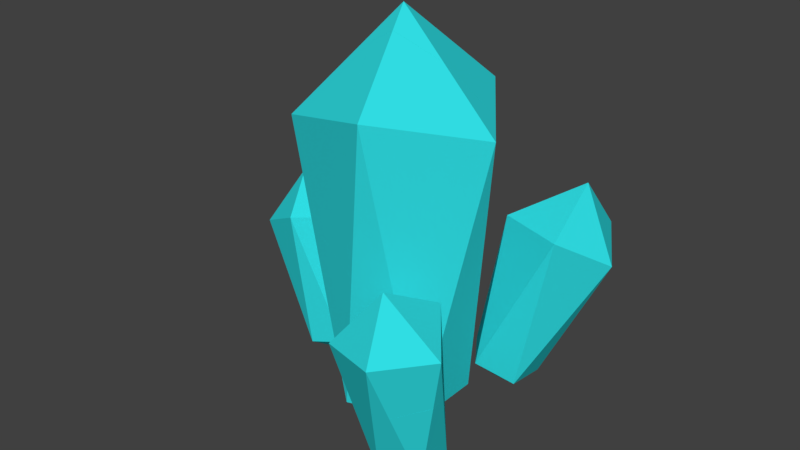 # Source: EnergyShattered.blend  (saved by Blender 2.79.0; exported with 4.5.12 LTS)
import bpy
from mathutils import Matrix  # noqa: F401  (used for matrix-valued properties, if any)

bpy.ops.wm.read_factory_settings(use_empty=True)
scene = bpy.context.scene
scene.name = 'Scene'

# ---- collections
col_collection_1 = bpy.data.collections.new('Collection 1'); scene.collection.children.link(col_collection_1)

# ---- materials (node trees are filled in below, after node groups)
mat_energy = bpy.data.materials.new('Energy')
mat_energy.alpha_threshold = 0.0
mat_energy.use_transparent_shadow = False
mat_energy.diffuse_color = (0.03095, 0.7547, 0.8, 1.0)
mat_energy.roughness = 0.5

# ---- material node trees

# ---- world
world_world = bpy.data.worlds.new('World'); scene.world = world_world
world_world.color = (0.05088, 0.05088, 0.05088)
world_world.use_sun_shadow = False
world_world.sun_shadow_jitter_overblur = 0.0
world_world.cycles.sampling_method = 'MANUAL'

# ---- meshes
me_icosphere_024 = bpy.data.meshes.new('Icosphere.024')
me_icosphere_024.from_pydata([(-0.1623, 0.08089, 0.3965), (0.2458, 5.364e-06, 0.2252), (0.06726, 0.3194, 0.1465), (-0.2378, 0.2157, -0.05985), (-0.3014, -0.1415, 0.02426), (-0.02749, -0.2626, 0.2624), (0.1522, 0.2007, -0.2671), (0.2419, 0.161, -0.221), (-0.1038, 0.08029, -0.3537), (-0.04249, 0.1526, -0.3413), (-0.08802, -0.2196, -0.2895), (-0.1317, -0.1343, -0.3245), (0.1855, -0.266, -0.1633), (0.08181, -0.2927, -0.2026), (0.3334, -0.01396, -0.1483), (0.3199, -0.1125, -0.1351)], [], [(2, 3, 0), (3, 4, 0), (1, 2, 0), (9, 3, 2, 6), (7, 2, 1, 14), (5, 1, 0), (4, 5, 0), (11, 4, 3, 8), (13, 5, 4, 10), (15, 1, 5, 12), (7, 6, 2), (11, 10, 4), (13, 12, 5), (15, 14, 1), (9, 8, 3), (14, 15, 12, 13, 10, 11, 8, 9, 6, 7)])
me_icosphere_024.materials.append(mat_energy)
me_icosphere_024.use_remesh_preserve_volume = False
me_icosphere_024.use_remesh_preserve_attributes = False
me_icosphere_024.use_mirror_vertex_groups = False
me_icosphere_024.update()
me_icosphere_023 = bpy.data.meshes.new('Icosphere.023')
me_icosphere_023.from_pydata([(-0.1415, 0.002394, 0.6244), (0.3568, 0.002394, 0.2971), (0.06011, 0.3999, 0.3027), (-0.3701, 0.2481, 0.08122), (-0.3801, -0.2433, 0.1275), (0.05014, -0.3951, 0.3489), (0.09298, 0.3218, -0.4159), (0.2663, 0.2618, -0.4032), (-0.2242, 0.1307, -0.4436), (-0.1321, 0.2542, -0.4345), (-0.1233, -0.2498, -0.4416), (-0.2218, -0.1199, -0.4473), (0.27, -0.252, -0.4108), (0.09017, -0.3138, -0.4258), (0.3904, 0.09378, -0.3961), (0.3905, -0.08936, -0.3989)], [], [(2, 3, 0), (3, 4, 0), (1, 2, 0), (9, 3, 2, 6), (7, 2, 1, 14), (5, 1, 0), (4, 5, 0), (11, 4, 3, 8), (13, 5, 4, 10), (15, 1, 5, 12), (7, 6, 2), (11, 10, 4), (13, 12, 5), (15, 14, 1), (9, 8, 3), (14, 15, 12, 13, 10, 11, 8, 9, 6, 7)])
me_icosphere_023.materials.append(mat_energy)
me_icosphere_023.use_remesh_preserve_volume = False
me_icosphere_023.use_remesh_preserve_attributes = False
me_icosphere_023.use_mirror_vertex_groups = False
me_icosphere_023.update()
me_icosphere_022 = bpy.data.meshes.new('Icosphere.022')
me_icosphere_022.from_pydata([(0.01691, -0.1333, 0.5581), (0.4531, -0.008572, 0.07905), (0.1319, 0.3919, 0.2735), (-0.3896, 0.2482, 0.124), (-0.3791, -0.292, 0.04437), (0.1471, -0.4745, 0.1131), (0.02136, 0.4556, -0.2201), (0.1422, 0.422, -0.2552), (-0.3875, 0.2574, -0.1808), (-0.3382, 0.3262, -0.1742), (-0.3209, -0.2067, -0.3134), (-0.3795, -0.1356, -0.2825), (0.154, -0.2335, -0.4243), (0.02526, -0.286, -0.4095), (0.347, 0.1655, -0.3653), (0.3485, 0.0417, -0.3971)], [], [(2, 3, 0), (3, 4, 0), (1, 2, 0), (9, 3, 2, 6), (7, 2, 1, 14), (5, 1, 0), (4, 5, 0), (11, 4, 3, 8), (13, 5, 4, 10), (15, 1, 5, 12), (7, 6, 2), (11, 10, 4), (13, 12, 5), (15, 14, 1), (9, 8, 3), (10, 11, 8, 9, 6, 7, 14, 15, 12, 13)])
me_icosphere_022.materials.append(mat_energy)
me_icosphere_022.use_remesh_preserve_volume = False
me_icosphere_022.use_remesh_preserve_attributes = False
me_icosphere_022.use_mirror_vertex_groups = False
me_icosphere_022.update()
me_icosphere_021 = bpy.data.meshes.new('Icosphere.021')
me_icosphere_021.from_pydata([(0.2238, 0.08911, 0.6749), (0.5594, 0.008841, 0.02413), (0.2441, 0.5191, 0.1497), (-0.3532, 0.336, 0.197), (-0.3357, -0.2596, 0.3267), (0.2616, -0.4488, 0.3251), (-0.06273, 0.3724, -0.4398), (0.1021, 0.3306, -0.4323), (-0.5175, 0.1108, -0.4369), (-0.4074, 0.264, -0.4432), (-0.4041, -0.3575, -0.4041), (-0.5205, -0.1943, -0.4178), (0.09395, -0.4052, -0.3863), (-0.09408, -0.4531, -0.3889), (0.3445, 0.01905, -0.4055), (0.3406, -0.1076, -0.3977)], [], [(2, 3, 0), (3, 4, 0), (1, 2, 0), (9, 3, 2, 6), (7, 2, 1, 14), (5, 1, 0), (4, 5, 0), (11, 4, 3, 8), (13, 5, 4, 10), (15, 1, 5, 12), (7, 6, 2), (11, 10, 4), (13, 12, 5), (15, 14, 1), (9, 8, 3), (6, 7, 14, 15, 12, 13, 10, 11, 8, 9)])
me_icosphere_021.materials.append(mat_energy)
me_icosphere_021.use_remesh_preserve_volume = False
me_icosphere_021.use_remesh_preserve_attributes = False
me_icosphere_021.use_mirror_vertex_groups = False
me_icosphere_021.update()
me_icosphere_020 = bpy.data.meshes.new('Icosphere.020')
me_icosphere_020.from_pydata([(-0.5399, -0.273, -0.3658), (0.5316, 0.131, 0.3427), (-0.1427, -0.429, 0.2225), (0.1875, -0.3171, 0.1934), (0.4094, 0.03268, -0.3939), (-0.2382, -0.3665, -0.3654), (0.227, -0.2131, -0.3793), (0.5431, 0.2657, 0.4126), (0.4077, 0.2378, -0.4039), (-0.5495, -0.2725, -0.3211), (-0.3995, -0.3555, 0.3321), (-0.5541, -0.2532, -0.3666), (-0.3102, 0.3318, -0.3987), (-0.01549, 0.3497, 0.6098)], [], [(11, 0, 9), (5, 6, 3, 2), (4, 1, 3, 6), (4, 8, 7, 1), (5, 0, 11, 12, 8, 4, 6), (5, 2, 10, 9, 0), (13, 10, 2, 3, 1, 7), (7, 8, 12, 13), (13, 12, 11, 9, 10)])
me_icosphere_020.materials.append(mat_energy)
me_icosphere_020.use_remesh_preserve_volume = False
me_icosphere_020.use_remesh_preserve_attributes = False
me_icosphere_020.use_mirror_vertex_groups = False
me_icosphere_020.update()
me_icosphere_019 = bpy.data.meshes.new('Icosphere.019')
me_icosphere_019.from_pydata([(0.3519, -0.1815, -0.006525), (0.04702, 0.261, 0.3161), (-0.03347, 0.3341, -0.07799), (-0.2177, -0.225, 0.1246), (0.3501, -0.18, -0.01744), (-0.02173, 0.3033, -0.2419), (0.3509, -0.1941, -0.01304), (0.1897, -0.2862, -0.01916), (-0.2945, -0.2296, -0.1383), (-0.09099, 0.3224, -0.2623)], [], [(6, 4, 0), (5, 9, 2), (5, 2, 1, 0, 4), (8, 3, 1, 2, 9), (3, 8, 7), (3, 7, 6, 0, 1), (8, 9, 5, 4, 6, 7)])
me_icosphere_019.materials.append(mat_energy)
me_icosphere_019.use_remesh_preserve_volume = False
me_icosphere_019.use_remesh_preserve_attributes = False
me_icosphere_019.use_mirror_vertex_groups = False
me_icosphere_019.update()
me_icosphere_018 = bpy.data.meshes.new('Icosphere.018')
me_icosphere_018.from_pydata([(-0.2866, -0.2986, 0.1064), (-0.1363, -0.4677, -0.02615), (-0.308, 0.2776, 0.4243), (0.567, 0.1461, 0.1154), (-0.1221, -0.4684, -0.09215), (-0.0407, -0.4951, -0.06693), (-0.2698, -0.2364, -0.1934), (-0.2643, 0.2295, -0.3332), (0.4901, 0.1414, -0.1475), (0.3346, -0.2807, -0.05269)], [], [(4, 5, 1), (6, 0, 2, 7), (6, 4, 1, 0), (2, 3, 8, 7), (1, 5, 9, 3, 2, 0), (3, 9, 8), (7, 8, 9, 5, 4, 6)])
me_icosphere_018.materials.append(mat_energy)
me_icosphere_018.use_remesh_preserve_volume = False
me_icosphere_018.use_remesh_preserve_attributes = False
me_icosphere_018.use_mirror_vertex_groups = False
me_icosphere_018.update()
me_icosphere_016 = bpy.data.meshes.new('Icosphere.016')
me_icosphere_016.from_pydata([(0.07411, 0.2426, -0.3825), (0.2512, 0.003576, -0.3732), (0.3888, -0.2435, 0.4568), (0.2534, -0.2714, -0.3597), (-0.246, 0.3465, -0.3832), (-0.4645, -0.1774, -0.3545), (0.398, -0.1146, 0.5119), (0.02613, 0.3688, 0.2874), (0.3987, -0.1286, 0.5163), (0.2375, -0.2207, 0.5102), (-0.2466, -0.1642, 0.3911), (-0.04313, 0.3879, 0.267)], [], [(9, 2, 8), (10, 5, 3, 2, 9), (5, 10, 11, 4), (0, 4, 11, 7), (3, 1, 6, 8, 2), (0, 7, 6, 1), (6, 7, 11, 10, 9, 8), (4, 0, 1, 3, 5)])
me_icosphere_016.materials.append(mat_energy)
me_icosphere_016.use_remesh_preserve_volume = False
me_icosphere_016.use_remesh_preserve_attributes = False
me_icosphere_016.use_mirror_vertex_groups = False
me_icosphere_016.update()
me_icosphere_015 = bpy.data.meshes.new('Icosphere.015')
me_icosphere_015.from_pydata([(-0.7631, -0.2382, 0.3876), (-0.1379, -0.07546, -0.7567), (0.3322, -0.417, -0.3976), (-0.3175, -0.6281, -0.3976), (-0.719, -0.07546, -0.3976), (0.3322, 0.2661, -0.3976), (-0.8312, 0.2098, -0.2534), (-1.128, 0.3084, -0.3175), (-1.311, 0.05016, -0.3571), (-1.128, -0.2081, -0.3175), (-0.8312, -0.1095, -0.2534), (-1.01, 0.05016, -0.4638), (0.5844, 1.012, -0.5255), (0.2265, 1.147, -0.4291), (0.005336, 0.8389, -0.3212), (0.2265, 0.5138, -0.351), (0.5844, 0.621, -0.4772), (0.2634, 0.8024, -0.6172), (-0.605, 0.7061, -0.07079), (-0.8056, 0.7959, -0.1694), (-0.9623, 0.6151, -0.1968), (-0.8586, 0.4136, -0.1152), (-0.6378, 0.4699, -0.03733), (-0.7273, 0.5773, -0.2334), (0.8137, -0.6712, -0.3294), (0.4767, -0.5742, -0.2865), (0.2734, -0.8571, -0.3448), (0.4847, -1.129, -0.4237), (0.8186, -1.014, -0.4141), (0.5633, -0.8047, -0.5397), (0.4602, -0.3139, 0.3745), (-0.1874, -0.7131, 0.403), (0.2792, 0.4052, 0.3417), (0.4563, 0.1662, 0.351), (0.2778, -0.5597, 0.3891), (-0.4891, -0.6196, 0.4026), (-0.3175, 0.4772, -0.3976), (-0.4843, 0.4689, 0.349), (-0.764, 0.09053, 0.3715), (-0.1931, 0.5585, 0.3406), (0.6378, 1.344, 0.361), (0.8026, 1.302, 0.3685), (0.183, 1.082, 0.3639), (0.2931, 1.235, 0.3575), (0.2965, 0.6139, 0.3966), (0.1801, 0.7771, 0.3829), (0.7945, 0.5663, 0.4144), (0.6065, 0.5183, 0.4118), (1.045, 0.9905, 0.3952), (1.041, 0.8639, 0.4031), (0.6755, -0.6887, 0.601), (0.7964, -0.7222, 0.566), (0.2667, -0.8868, 0.6403), (0.316, -0.8181, 0.647), (0.3333, -1.351, 0.5077), (0.2746, -1.28, 0.5387), (0.8082, -1.378, 0.3968), (0.6795, -1.43, 0.4117), (1.001, -0.9787, 0.4558), (1.003, -1.103, 0.4241), (-1.154, 0.3695, 0.2444), (-0.9803, 0.3096, 0.257), (-1.471, 0.1785, 0.2166), (-1.379, 0.302, 0.2257), (-1.37, -0.202, 0.2187), (-1.468, -0.07217, 0.213), (-0.9767, -0.2042, 0.2494), (-1.156, -0.266, 0.2344), (-0.8562, 0.1415, 0.2642), (-0.8561, -0.04159, 0.2614), (-0.909, 0.9404, 0.3344), (-0.8194, 0.9006, 0.3804), (-1.165, 0.8199, 0.2477), (-1.104, 0.8922, 0.2602), (-1.149, 0.52, 0.312), (-1.193, 0.6053, 0.2769), (-0.8757, 0.4737, 0.4381), (-0.9794, 0.4469, 0.3988), (-0.7278, 0.7257, 0.4532), (-0.7413, 0.6271, 0.4663)], [], [(2, 5, 33, 30), (36, 4, 38, 37), (36, 39, 32, 5), (1, 2, 3), (11, 7, 6), (11, 8, 7), (11, 9, 8), (10, 11, 6), (11, 10, 9), (17, 13, 12), (17, 14, 13), (17, 15, 14), (16, 17, 12), (17, 16, 15), (23, 19, 18), (23, 20, 19), (23, 21, 20), (22, 23, 18), (23, 22, 21), (29, 25, 24), (29, 26, 25), (29, 27, 26), (28, 29, 24), (29, 28, 27), (5, 32, 33), (3, 2, 34, 31), (3, 31, 35), (2, 1, 5), (2, 30, 34), (1, 3, 4), (4, 3, 35, 0), (36, 5, 1), (1, 4, 36), (36, 37, 39), (32, 39, 37, 38, 0, 35, 31, 34, 30, 33), (0, 38, 4), (16, 12, 48, 49), (16, 49, 46), (15, 16, 46, 47), (15, 47, 44), (14, 15, 44, 45), (14, 45, 42), (13, 14, 42, 43), (12, 41, 48), (13, 43, 40), (12, 13, 40, 41), (28, 24, 58, 59), (28, 59, 56), (27, 28, 56, 57), (27, 57, 54), (26, 27, 54, 55), (26, 55, 52), (25, 26, 52, 53), (24, 51, 58), (25, 53, 50), (24, 25, 50, 51), (10, 6, 68, 69), (10, 69, 66), (9, 10, 66, 67), (9, 67, 64), (8, 9, 64, 65), (8, 65, 62), (7, 8, 62, 63), (6, 61, 68), (7, 63, 60), (6, 7, 60, 61), (63, 62, 65, 64, 67, 66, 69, 68, 61, 60), (22, 18, 78, 79), (22, 79, 76), (21, 22, 76, 77), (21, 77, 74), (20, 21, 74, 75), (20, 75, 72), (19, 20, 72, 73), (18, 71, 78), (19, 73, 70), (18, 19, 70, 71), (70, 73, 72, 75, 74, 77, 76, 79, 78, 71), (58, 51, 50, 53, 52, 55, 54, 57, 56, 59), (48, 41, 40, 43, 42, 45, 44, 47, 46, 49)])
me_icosphere_015.materials.append(mat_energy)
me_icosphere_015.use_remesh_preserve_volume = False
me_icosphere_015.use_remesh_preserve_attributes = False
me_icosphere_015.use_mirror_vertex_groups = False
me_icosphere_015.update()
me_icosphere_014 = bpy.data.meshes.new('Icosphere.014')
me_icosphere_014.from_pydata([(-0.2697, 0.01745, -0.4014), (-0.2705, 0.3068, -0.4156), (-0.005281, -0.3635, -0.3417), (0.1447, -0.4465, 0.3115), (-0.009886, -0.3442, -0.3872), (0.234, 0.2408, -0.4193), (-0.1604, -0.3558, 0.3817), (-0.07896, -0.3825, 0.4069), (-0.308, -0.1238, 0.2804), (-0.3026, 0.3421, 0.1407), (0.4519, 0.254, 0.3263), (0.2963, -0.1681, 0.4211)], [], [(9, 10, 5, 1), (1, 5, 4, 0), (7, 3, 11), (0, 8, 9, 1), (2, 3, 7, 6), (0, 4, 2, 6, 8), (8, 6, 7, 11, 10, 9), (5, 10, 11, 3, 2, 4)])
me_icosphere_014.materials.append(mat_energy)
me_icosphere_014.use_remesh_preserve_volume = False
me_icosphere_014.use_remesh_preserve_attributes = False
me_icosphere_014.use_mirror_vertex_groups = False
me_icosphere_014.update()
me_icosphere_013 = bpy.data.meshes.new('Icosphere.013')
me_icosphere_013.from_pydata([(-0.1563, 0.1949, -0.3414), (-0.4361, -0.1835, -0.319), (0.1349, 0.2845, -0.3498), (-0.436, -0.2228, -0.3171), (0.287, 0.2351, -0.3495), (0.06856, -0.2888, -0.3208), (-0.4667, -0.07055, 0.2041), (0.2318, 0.3478, 0.2248), (-0.2699, 0.1893, 0.167), (-0.468, -0.1875, 0.2392), (0.2864, -0.2756, 0.4248), (0.4899, 0.2765, 0.3008)], [], [(4, 2, 7, 11), (0, 8, 7, 2), (0, 1, 6, 8), (3, 9, 6, 1), (6, 9, 10, 11, 7, 8), (11, 10, 5, 4), (9, 3, 5, 10), (0, 2, 4, 5, 3, 1)])
me_icosphere_013.materials.append(mat_energy)
me_icosphere_013.use_remesh_preserve_volume = False
me_icosphere_013.use_remesh_preserve_attributes = False
me_icosphere_013.use_mirror_vertex_groups = False
me_icosphere_013.update()
me_icosphere_012 = bpy.data.meshes.new('Icosphere.012')
me_icosphere_012.from_pydata([(-0.5096, 0.105, 0.5247), (0.4932, 0.3125, 0.3648), (-0.5389, 0.05961, 0.5081), (0.3572, 0.3677, 0.4316), (-0.5288, -0.2128, 0.3578), (0.6108, 0.1417, 0.2403), (0.5303, 0.2149, -0.1537), (0.3462, -0.3443, 0.0489), (-0.4838, -0.1439, -0.4347), (0.2147, 0.2745, -0.414), (-0.287, 0.116, -0.4718), (-0.4851, -0.2608, -0.3997), (0.2693, -0.3489, -0.214), (0.4728, 0.2031, -0.3381)], [], [(13, 9, 3, 1, 6), (6, 1, 5), (10, 8, 2, 0), (10, 0, 3, 9), (11, 4, 2, 8), (4, 7, 5, 1, 3, 0, 2), (6, 5, 7, 12, 13), (7, 4, 11, 12), (13, 12, 11, 8, 10, 9)])
me_icosphere_012.materials.append(mat_energy)
me_icosphere_012.use_remesh_preserve_volume = False
me_icosphere_012.use_remesh_preserve_attributes = False
me_icosphere_012.use_mirror_vertex_groups = False
me_icosphere_012.update()
me_icosphere_010 = bpy.data.meshes.new('Icosphere.010')
me_icosphere_010.from_pydata([(0.1192, 0.523, -0.09562), (-0.1572, -0.3277, 0.6684), (0.1417, 0.4638, -0.4099), (0.06524, 0.4877, -0.4157), (0.5118, -0.01737, -0.1883), (-0.08904, -0.5374, 0.505), (0.2316, -0.3277, 0.2729), (0.447, 0.05366, -0.3721), (-0.2412, 0.4059, -0.1925), (-0.3407, -0.1944, 0.4065), (-0.1768, 0.4122, -0.4269), (-0.325, -0.4496, 0.4524), (-0.127, -0.104, -0.3995), (-0.2957, -0.539, 0.3828)], [], [(2, 3, 0), (10, 8, 0, 3), (5, 6, 1), (13, 5, 1, 11), (4, 0, 1, 6), (12, 10, 3, 2, 7), (2, 0, 4, 7), (9, 11, 1), (0, 8, 9, 1), (13, 11, 9, 8, 10, 12), (12, 7, 4, 6, 5, 13)])
me_icosphere_010.materials.append(mat_energy)
me_icosphere_010.use_remesh_preserve_volume = False
me_icosphere_010.use_remesh_preserve_attributes = False
me_icosphere_010.use_mirror_vertex_groups = False
me_icosphere_010.update()
me_icosphere_009 = bpy.data.meshes.new('Icosphere.009')
me_icosphere_009.from_pydata([(-0.0252, -0.6322, 0.09608), (0.5928, 0.2184, -0.1508), (0.577, 0.2057, -0.2461), (0.5768, 0.2313, -0.2474), (-0.08119, -0.5956, -0.2484), (-0.001668, -0.5704, -0.2448), (0.3674, 0.5287, -0.09759), (-0.2334, 0.008695, 0.5956), (0.08721, 0.2184, 0.3636), (0.3026, 0.5998, -0.2814), (-0.2554, -0.5574, 0.03426), (-0.174, -0.5665, -0.2554), (-0.2714, 0.4421, -0.3089), (-0.4401, 0.007104, 0.4735)], [], [(2, 3, 1), (4, 5, 0), (2, 1, 0, 5), (9, 6, 1, 3), (11, 12, 9, 3, 2, 5, 4), (0, 1, 8, 7), (10, 0, 7, 13), (1, 6, 8), (4, 0, 10, 11), (12, 13, 7, 8, 6, 9), (12, 11, 10, 13)])
me_icosphere_009.materials.append(mat_energy)
me_icosphere_009.use_remesh_preserve_volume = False
me_icosphere_009.use_remesh_preserve_attributes = False
me_icosphere_009.use_mirror_vertex_groups = False
me_icosphere_009.update()
me_icosphere_008 = bpy.data.meshes.new('Icosphere.008')
me_icosphere_008.from_pydata([(-0.4057, 0.2648, -0.2108), (-0.3847, 0.2659, -0.3047), (-0.4002, 0.2446, -0.3046), (-0.4057, -0.3063, -0.1558), (0.02545, -0.4734, 0.4456), (-0.3988, -0.2424, -0.2816), (0.2339, 0.4726, -0.03883), (0.1345, -0.1276, 0.5602), (0.2983, 0.4789, -0.2732), (0.1501, -0.3828, 0.6061), (0.3481, -0.03723, -0.2458), (0.1794, -0.4722, 0.5365)], [], [(1, 2, 0), (5, 3, 0, 2), (6, 0, 7), (4, 11, 9), (5, 2, 1, 8, 10), (0, 3, 4, 9, 7), (1, 0, 6, 8), (11, 10, 8, 6, 7, 9), (11, 4, 3, 5, 10)])
me_icosphere_008.materials.append(mat_energy)
me_icosphere_008.use_remesh_preserve_volume = False
me_icosphere_008.use_remesh_preserve_attributes = False
me_icosphere_008.use_mirror_vertex_groups = False
me_icosphere_008.update()
me_icosphere_007 = bpy.data.meshes.new('Icosphere.007')
me_icosphere_007.from_pydata([(-0.4544, -0.2228, -0.08459), (-0.4461, -0.1921, -0.2324), (-0.4233, -0.2243, -0.2295), (-0.4544, 0.2576, -0.1309), (-0.02329, 0.09047, 0.4705), (-0.4475, 0.3214, -0.2567), (0.3154, -0.4729, 0.1222), (0.3968, -0.4819, -0.1675), (0.2994, 0.5266, -0.2209), (0.1306, 0.09165, 0.5614)], [], [(1, 2, 0), (7, 6, 0, 2), (3, 0, 4), (1, 0, 3, 5), (9, 8, 5, 3, 4), (1, 5, 8, 7, 2), (0, 6, 9, 4), (7, 8, 9, 6)])
me_icosphere_007.materials.append(mat_energy)
me_icosphere_007.use_remesh_preserve_volume = False
me_icosphere_007.use_remesh_preserve_attributes = False
me_icosphere_007.use_mirror_vertex_groups = False
me_icosphere_007.update()
me_icosphere_006 = bpy.data.meshes.new('Icosphere.006')
me_icosphere_006.from_pydata([(0.1112, 0.3489, 0.1997), (0.03472, 0.3728, 0.1939), (0.1326, 0.2927, -0.09891), (-0.003385, 0.3479, -0.03206), (-0.4583, 0.219, 0.1712), (-0.4323, 0.2179, 0.01402), (0.3293, 0.05592, 0.2268), (0.3197, 0.02117, -0.2969), (0.04321, -0.3634, -0.4301), (-0.0205, -0.4237, 0.2281)], [], [(2, 3, 1, 0), (5, 4, 1, 3), (3, 2, 7, 8, 5), (2, 0, 6, 7), (1, 4, 9, 6, 0), (8, 9, 4, 5), (7, 6, 9, 8)])
me_icosphere_006.materials.append(mat_energy)
me_icosphere_006.use_remesh_preserve_volume = False
me_icosphere_006.use_remesh_preserve_attributes = False
me_icosphere_006.use_mirror_vertex_groups = False
me_icosphere_006.update()
me_icosphere_005 = bpy.data.meshes.new('Icosphere.005')
me_icosphere_005.from_pydata([(0.3459, -0.01501, 0.3868), (0.3457, 0.01061, 0.3856), (0.1876, -0.1424, -0.5679), (0.2101, 0.1197, -0.4319), (-0.0146, -0.4985, 0.3877), (0.0375, -0.3379, -0.633), (-0.0157, 0.4962, 0.3408), (-0.0253, 0.4614, -0.1828), (-0.3018, 0.07685, -0.3161), (-0.3655, 0.0166, 0.3421)], [], [(7, 6, 1, 3), (2, 3, 1, 0), (8, 7, 3, 2, 5), (2, 0, 4, 5), (6, 9, 4, 0, 1), (7, 8, 9, 6), (4, 9, 8, 5)])
me_icosphere_005.materials.append(mat_energy)
me_icosphere_005.use_remesh_preserve_volume = False
me_icosphere_005.use_remesh_preserve_attributes = False
me_icosphere_005.use_mirror_vertex_groups = False
me_icosphere_005.update()
me_icosphere_004 = bpy.data.meshes.new('Icosphere.004')
me_icosphere_004.from_pydata([(0.059, -0.3734, 0.4786), (0.1385, -0.3482, 0.4822), (-0.1153, -0.2595, -0.5941), (0.2148, -0.1476, -0.6231), (0.3567, -0.05559, 0.4817), (0.4088, 0.105, -0.539), (-0.4785, -0.2046, 0.438), (-0.4266, -0.1704, -0.4613), (0.06952, 0.5198, -0.2221), (0.005803, 0.4595, 0.4361)], [], [(2, 3, 1, 0), (5, 4, 1, 3), (9, 6, 0, 1, 4), (8, 5, 3, 2, 7), (2, 0, 6, 7), (8, 7, 6, 9), (4, 5, 8, 9)])
me_icosphere_004.materials.append(mat_energy)
me_icosphere_004.use_remesh_preserve_volume = False
me_icosphere_004.use_remesh_preserve_attributes = False
me_icosphere_004.use_mirror_vertex_groups = False
me_icosphere_004.update()
me_icosphere_003 = bpy.data.meshes.new('Icosphere.003')
me_icosphere_003.from_pydata([(-0.4022, -0.4103, 0.2819), (-0.3794, -0.4425, 0.2848), (-0.3895, 0.6115, 0.2346), (-0.405, 0.5902, 0.2346), (-0.3672, -0.2814, -0.3406), (-0.3693, 0.6125, 0.1443), (-0.2169, -0.4505, -0.4731), (-0.3987, 0.5672, 0.1277), (0.04255, 0.7463, 0.2545), (0.06853, 0.7452, 0.09729), (-0.003998, -0.5604, 0.3132), (0.04792, -0.5263, -0.586), (0.5441, 0.1639, -0.3469), (0.4803, 0.1036, 0.3114)], [], [(5, 7, 3, 2), (4, 6, 1, 0), (4, 0, 3, 7), (11, 10, 1, 6), (5, 2, 8, 9), (9, 12, 11, 6, 4, 7, 5), (8, 2, 3, 0, 1, 10, 13), (12, 9, 8, 13), (12, 13, 10, 11)])
me_icosphere_003.materials.append(mat_energy)
me_icosphere_003.use_remesh_preserve_volume = False
me_icosphere_003.use_remesh_preserve_attributes = False
me_icosphere_003.use_mirror_vertex_groups = False
me_icosphere_003.update()

# ---- objects
ob_part20 = bpy.data.objects.new('Part20', me_icosphere_024)
ob_part19 = bpy.data.objects.new('Part19', me_icosphere_023)
ob_part18 = bpy.data.objects.new('Part18', me_icosphere_022)
ob_part17 = bpy.data.objects.new('Part17', me_icosphere_021)
ob_part10 = bpy.data.objects.new('Part10', me_icosphere_020)
ob_part16 = bpy.data.objects.new('Part16', me_icosphere_019)
ob_part15 = bpy.data.objects.new('Part15', me_icosphere_018)
ob_part14 = bpy.data.objects.new('Part14', me_icosphere_016)
ob_part01 = bpy.data.objects.new('Part01', me_icosphere_015)
ob_part13 = bpy.data.objects.new('Part13', me_icosphere_014)
ob_part12 = bpy.data.objects.new('Part12', me_icosphere_013)
ob_part11 = bpy.data.objects.new('Part11', me_icosphere_012)
ob_part05 = bpy.data.objects.new('Part05', me_icosphere_010)
ob_part04 = bpy.data.objects.new('Part04', me_icosphere_009)
ob_part03 = bpy.data.objects.new('Part03', me_icosphere_008)
ob_part02 = bpy.data.objects.new('Part02', me_icosphere_007)
ob_part08 = bpy.data.objects.new('Part08', me_icosphere_006)
ob_part07 = bpy.data.objects.new('Part07', me_icosphere_005)
ob_part09 = bpy.data.objects.new('Part09', me_icosphere_004)
ob_part06 = bpy.data.objects.new('Part06', me_icosphere_003)

# ---- transforms, parenting, visibility, modifiers, constraints
ob_part20.location = (-0.9233, 0.8151, 0.5195)
ob_part20.lineart.crease_threshold = 0.0
_vg = ob_part20.vertex_groups.new(name='Group')
ob_part19.location = (-1.109, 0.1232, 0.5783)
ob_part19.lineart.crease_threshold = 0.0
_vg = ob_part19.vertex_groups.new(name='Group')
ob_part18.location = (0.7921, -1.069, 0.7392)
ob_part18.lineart.crease_threshold = 0.0
_vg = ob_part18.vertex_groups.new(name='Group')
ob_part17.location = (0.8385, 1.047, 0.7188)
ob_part17.lineart.crease_threshold = 0.0
_vg = ob_part17.vertex_groups.new(name='Group')
ob_part10.location = (0.1887, -0.2712, 0.6864)
ob_part10.lineart.crease_threshold = 0.0
_vg = ob_part10.vertex_groups.new(name='Group')
ob_part16.location = (0.3909, 0.3035, 1.172)
ob_part16.lineart.crease_threshold = 0.0
_vg = ob_part16.vertex_groups.new(name='Group')
ob_part15.location = (-0.3937, -0.06755, 1.181)
ob_part15.lineart.crease_threshold = 0.0
_vg = ob_part15.vertex_groups.new(name='Group')
ob_part14.location = (0.343, 0.238, 0.6423)
ob_part14.lineart.crease_threshold = 0.0
_vg = ob_part14.vertex_groups.new(name='Group')
ob_part01.location = (0.1379, 0.07546, -0.08193)
ob_part01.lineart.crease_threshold = 0.0
_vg = ob_part01.vertex_groups.new(name='Group')
ob_part13.location = (-0.3555, -0.1802, 0.7071)
ob_part13.lineart.crease_threshold = 0.0
_vg = ob_part13.vertex_groups.new(name='Group')
ob_part12.location = (-0.19, 0.3495, 0.6085)
ob_part12.lineart.crease_threshold = 0.0
_vg = ob_part12.vertex_groups.new(name='Group')
ob_part11.location = (-0.1729, 0.4228, 1.247)
ob_part11.lineart.crease_threshold = 0.0
_vg = ob_part11.vertex_groups.new(name='Group')
ob_part05.location = (0.1572, 0.3277, 2.321)
ob_part05.lineart.crease_threshold = 0.0
_vg = ob_part05.vertex_groups.new(name='Group')
ob_part04.location = (0.3016, -0.2184, 2.23)
ob_part04.lineart.crease_threshold = 0.0
_vg = ob_part04.vertex_groups.new(name='Group')
ob_part03.location = (-0.3179, 0.2609, 2.167)
ob_part03.lineart.crease_threshold = 0.0
_vg = ob_part03.vertex_groups.new(name='Group')
ob_part02.location = (-0.2692, -0.303, 2.142)
ob_part02.lineart.crease_threshold = 0.0
_vg = ob_part02.vertex_groups.new(name='Group')
ob_part08.location = (0.1877, 0.4426, 1.711)
ob_part08.lineart.crease_threshold = 0.0
_vg = ob_part08.vertex_groups.new(name='Group')
ob_part07.location = (0.5327, 0.002282, 1.597)
ob_part07.lineart.crease_threshold = 0.0
_vg = ob_part07.vertex_groups.new(name='Group')
ob_part09.location = (0.1614, -0.4406, 1.503)
ob_part09.lineart.crease_threshold = 0.0
_vg = ob_part09.vertex_groups.new(name='Group')
ob_part06.location = (-0.3131, -0.08475, 1.628)
ob_part06.lineart.crease_threshold = 0.0
_vg = ob_part06.vertex_groups.new(name='Group')

# ---- collection membership
col_collection_1.objects.link(ob_part20)
col_collection_1.objects.link(ob_part19)
col_collection_1.objects.link(ob_part18)
col_collection_1.objects.link(ob_part17)
col_collection_1.objects.link(ob_part10)
col_collection_1.objects.link(ob_part16)
col_collection_1.objects.link(ob_part15)
col_collection_1.objects.link(ob_part14)
col_collection_1.objects.link(ob_part01)
col_collection_1.objects.link(ob_part13)
col_collection_1.objects.link(ob_part12)
col_collection_1.objects.link(ob_part11)
col_collection_1.objects.link(ob_part05)
col_collection_1.objects.link(ob_part04)
col_collection_1.objects.link(ob_part03)
col_collection_1.objects.link(ob_part02)
col_collection_1.objects.link(ob_part08)
col_collection_1.objects.link(ob_part07)
col_collection_1.objects.link(ob_part09)
col_collection_1.objects.link(ob_part06)

# ---- scene / render settings (as saved in the file)
scene.frame_start = 1; scene.frame_end = 250; scene.frame_set(1)
scene.render.engine = 'BLENDER_EEVEE_NEXT'
scene.render.resolution_percentage = 50
scene.render.dither_intensity = 0.0
scene.cycles.use_denoising = False
scene.cycles.samples = 128
scene.cycles.sampling_pattern = 'TABULATED_SOBOL'
scene.cycles.use_adaptive_sampling = False
scene.cycles.use_light_tree = False
scene.cycles.blur_glossy = 0.0
scene.cycles.sample_clamp_indirect = 0.0
scene.view_settings.view_transform = 'Standard'
bpy.context.view_layer.update()

# ---- added for rendering (the .blend has no active camera and no usable light): camera, sun
cam_auto = bpy.data.cameras.new('AutoCamera')
cam_auto.lens = 50.0
cam_auto.sensor_width = 36.0
cam_auto.clip_end = 1000.0
ob_auto_camera = bpy.data.objects.new('AutoCamera', cam_auto)
scene.collection.objects.link(ob_auto_camera)
ob_auto_camera.location = (5.24151, -6.33298, 5.30482)
ob_auto_camera.rotation_euler = (1.09748, -7.21219e-08, 0.694738)
scene.camera = ob_auto_camera
light_auto_sun = bpy.data.lights.new('AutoSun', 'SUN')
light_auto_sun.energy = 3.0
light_auto_sun.angle = 0.0523599
ob_auto_sun = bpy.data.objects.new('AutoSun', light_auto_sun)
scene.collection.objects.link(ob_auto_sun)
ob_auto_sun.rotation_euler = (0.872665, 0.174533, 0.523599)
bpy.context.view_layer.update()
